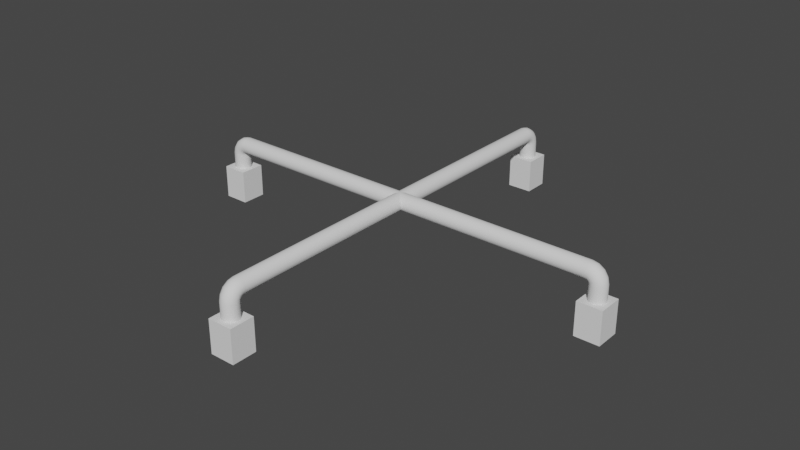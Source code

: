 # Source: Warning_Triangle_Stand.blend  (saved by Blender 3.6.11; exported with 4.5.12 LTS)
import bpy
from mathutils import Matrix  # noqa: F401  (used for matrix-valued properties, if any)

bpy.ops.wm.read_factory_settings(use_empty=True)
scene = bpy.context.scene
scene.name = 'Scene'

# ---- world
world_world = bpy.data.worlds.new('World'); scene.world = world_world
world_world.use_nodes = True; world_world.node_tree.nodes.clear()
_N = world_world.node_tree.nodes; _L = world_world.node_tree.links
n0 = _N.new('ShaderNodeOutputWorld'); n0.name = 'World Output'; n0.location = (300, 300)
n1 = _N.new('ShaderNodeBackground'); n1.name = 'Background'; n1.location = (10, 300)
n1.inputs[0].default_value = (0.05088, 0.05088, 0.05088, 1.0)
_L.new(n1.outputs[0], n0.inputs[0])
n0.is_active_output = True
world_world.color = (0.05088, 0.05088, 0.05088)
world_world.use_sun_shadow = False
world_world.sun_shadow_jitter_overblur = 0.0

# ---- meshes
me_leg = bpy.data.meshes.new('Leg')
me_leg.from_pydata([(-17.67, -1.0, 0.0), (-15.67, -1.0, 0.0), (-17.67, 1.0, 0.0), (-15.67, 1.0, 0.0), (-17.67, -1.0, 2.667), (-15.67, -1.0, 2.667), (-17.67, 1.0, 2.667), (-15.67, 1.0, 2.667), (-16.92, 0.6159, 2.667), (-17.28, 0.2551, 2.667), (-17.33, 5.762e-07, 2.667), (-17.28, -0.2551, 2.667), (-16.92, -0.6159, 2.667), (-16.2, -0.4714, 2.667), (-16.2, 0.4714, 2.667), (-16.41, 0.6159, 2.667), (-17.67, 0.0, 2.667), (-16.67, -1.0, 2.667), (-15.67, 0.0, 2.667), (-16.67, 1.0, 2.667), (-17.67, -0.5, 2.667), (-16.17, -1.0, 2.667), (-15.67, 0.5, 2.667), (-17.17, 1.0, 2.667), (-17.67, 0.5, 2.667), (-17.17, -1.0, 2.667), (-15.67, -0.5, 2.667), (-16.17, 1.0, 2.667), (-4.47e-08, -0.6159, 4.922), (-2.98e-08, -0.4714, 5.138), (-5.96e-08, -0.2551, 5.283), (-5.96e-08, 8.941e-07, 5.333), (-5.215e-08, 0.2551, 5.283), (-3.725e-08, 0.4714, 5.138), (-2.98e-08, 0.6159, 4.922), (0.0, 0.6667, 4.667), (1.49e-08, 0.6159, 4.412), (2.98e-08, 0.4714, 4.195), (5.96e-08, 0.2551, 4.051), (5.96e-08, 3.576e-07, 4.0), (5.215e-08, -0.2551, 4.051), (2.98e-08, -0.4714, 4.195), (4.47e-08, -0.6159, 4.412), (0.0, -0.6667, 4.667), (-15.89, -0.6159, 4.921), (-15.91, -0.4714, 5.136), (-15.93, -0.2551, 5.28), (-15.93, 8.941e-07, 5.33), (-15.93, 0.2551, 5.28), (-15.91, 0.4714, 5.136), (-15.89, 0.6159, 4.921), (-15.87, 0.6667, 4.667), (-15.84, 0.6159, 4.413), (-15.82, 0.4714, 4.198), (-15.81, 0.2551, 4.054), (-15.8, 4.023e-07, 4.003), (-15.81, -0.2551, 4.054), (-15.82, -0.4714, 4.198), (-15.84, -0.6159, 4.413), (-15.87, -0.6667, 4.667), (-16.27, -0.6159, 4.841), (-16.35, -0.4714, 5.041), (-16.41, -0.2551, 5.175), (-16.43, 9.015e-07, 5.222), (-16.41, 0.2551, 5.175), (-16.35, 0.4714, 5.041), (-16.27, 0.6159, 4.841), (-16.17, 0.6667, 4.606), (-16.08, 0.6159, 4.37), (-15.99, 0.4714, 4.17), (-15.94, 0.2551, 4.037), (-15.92, 3.651e-07, 3.99), (-15.94, -0.2551, 4.037), (-15.99, -0.4714, 4.17), (-16.08, -0.6159, 4.37), (-16.17, -0.6667, 4.606), (-16.61, -0.6159, 4.613), (-16.77, -0.4714, 4.766), (-16.87, -0.2551, 4.868), (-16.9, 9.425e-07, 4.904), (-16.87, 0.2551, 4.868), (-16.77, 0.4714, 4.766), (-16.61, 0.6159, 4.613), (-16.43, 0.6667, 4.432), (-16.25, 0.6159, 4.252), (-16.1, 0.4714, 4.099), (-16.0, 0.2551, 3.997), (-15.96, 3.763e-07, 3.961), (-16.0, -0.2551, 3.997), (-16.1, -0.4714, 4.099), (-16.25, -0.6159, 4.252), (-16.43, -0.6667, 4.432), (-16.84, -0.6159, 4.27), (-17.04, -0.4714, 4.353), (-17.17, -0.2551, 4.409), (-17.22, 9.034e-07, 4.428), (-17.17, 0.2551, 4.409), (-17.04, 0.4714, 4.353), (-16.84, 0.6159, 4.27), (-16.61, 0.6667, 4.173), (-16.37, 0.6159, 4.075), (-16.17, 0.4714, 3.992), (-16.04, 0.2551, 3.937), (-15.99, 3.8e-07, 3.918), (-16.04, -0.2551, 3.937), (-16.17, -0.4714, 3.992), (-16.37, -0.6159, 4.075), (-16.61, -0.6667, 4.173), (-16.92, -0.6159, 3.892), (-17.14, -0.4714, 3.913), (-17.28, -0.2551, 3.927), (-17.33, 9.057e-07, 3.932), (-17.28, 0.2551, 3.927), (-17.14, 0.4714, 3.913), (-16.92, 0.6159, 3.892), (-16.67, 0.6667, 3.867), (-16.41, 0.6159, 3.842), (-16.2, 0.4714, 3.82), (-16.05, 0.2551, 3.806), (-16.0, 3.759e-07, 3.801), (-16.05, -0.2551, 3.806), (-16.2, -0.4714, 3.82), (-16.41, -0.6159, 3.842), (-16.67, -0.6667, 3.867), (-17.14, -0.4714, 2.667), (-17.14, 0.4714, 2.667), (-16.67, 0.6667, 2.667), (-16.05, 0.2551, 2.667), (-16.0, 3.874e-07, 2.667), (-16.05, -0.2551, 2.667), (-16.41, -0.6159, 2.667), (-16.67, -0.6667, 2.667)], [], [(0, 2, 3, 1), (23, 6, 125, 8), (1, 3, 7, 22, 18, 26, 5), (2, 0, 4, 20, 16, 24, 6), (3, 2, 6, 23, 19, 27, 7), (0, 1, 5, 21, 17, 25, 4), (131, 12, 25, 17), (130, 131, 17, 21), (129, 13, 5, 26), (127, 128, 18, 22), (128, 129, 26, 18), (22, 7, 14, 127), (15, 14, 7, 27), (126, 15, 27, 19), (8, 126, 19, 23), (9, 125, 6, 24), (10, 9, 24, 16), (11, 10, 16, 20), (20, 4, 124, 11), (12, 124, 4, 25), (21, 5, 13, 130), (28, 44, 59, 43), (29, 45, 44, 28), (30, 46, 45, 29), (31, 47, 46, 30), (32, 48, 47, 31), (33, 49, 48, 32), (34, 50, 49, 33), (35, 51, 50, 34), (36, 52, 51, 35), (37, 53, 52, 36), (38, 54, 53, 37), (39, 55, 54, 38), (40, 56, 55, 39), (41, 57, 56, 40), (42, 58, 57, 41), (43, 59, 58, 42), (44, 60, 75, 59), (45, 61, 60, 44), (46, 62, 61, 45), (47, 63, 62, 46), (48, 64, 63, 47), (49, 65, 64, 48), (50, 66, 65, 49), (51, 67, 66, 50), (52, 68, 67, 51), (53, 69, 68, 52), (54, 70, 69, 53), (55, 71, 70, 54), (56, 72, 71, 55), (57, 73, 72, 56), (58, 74, 73, 57), (59, 75, 74, 58), (60, 76, 91, 75), (61, 77, 76, 60), (62, 78, 77, 61), (63, 79, 78, 62), (64, 80, 79, 63), (65, 81, 80, 64), (66, 82, 81, 65), (67, 83, 82, 66), (68, 84, 83, 67), (69, 85, 84, 68), (70, 86, 85, 69), (71, 87, 86, 70), (72, 88, 87, 71), (73, 89, 88, 72), (74, 90, 89, 73), (75, 91, 90, 74), (76, 92, 107, 91), (77, 93, 92, 76), (78, 94, 93, 77), (79, 95, 94, 78), (80, 96, 95, 79), (81, 97, 96, 80), (82, 98, 97, 81), (83, 99, 98, 82), (84, 100, 99, 83), (85, 101, 100, 84), (86, 102, 101, 85), (87, 103, 102, 86), (88, 104, 103, 87), (89, 105, 104, 88), (90, 106, 105, 89), (91, 107, 106, 90), (92, 108, 123, 107), (93, 109, 108, 92), (94, 110, 109, 93), (95, 111, 110, 94), (96, 112, 111, 95), (97, 113, 112, 96), (98, 114, 113, 97), (99, 115, 114, 98), (100, 116, 115, 99), (101, 117, 116, 100), (102, 118, 117, 101), (103, 119, 118, 102), (104, 120, 119, 103), (105, 121, 120, 104), (106, 122, 121, 105), (107, 123, 122, 106), (108, 12, 131, 123), (109, 124, 12, 108), (110, 11, 124, 109), (111, 10, 11, 110), (112, 9, 10, 111), (113, 125, 9, 112), (114, 8, 125, 113), (115, 126, 8, 114), (116, 15, 126, 115), (117, 14, 15, 116), (118, 127, 14, 117), (119, 128, 127, 118), (120, 129, 128, 119), (121, 13, 129, 120), (122, 130, 13, 121), (123, 131, 130, 122)])
me_leg.polygons.foreach_set('use_smooth', [0, 0, 0, 0, 0, 0, 0, 0, 0, 0, 0, 0, 0, 0, 0, 0, 0, 0, 0, 0, 0, 1, 1, 1, 1, 1, 1, 1, 1, 1, 1, 1, 1, 1, 1, 1, 1, 1, 1, 1, 1, 1, 1, 1, 1, 1, 1, 1, 1, 1, 1, 1, 1, 1, 1, 1, 1, 1, 1, 1, 1, 1, 1, 1, 1, 1, 1, 1, 1, 1, 1, 1, 1, 1, 1, 1, 1, 1, 1, 1, 1, 1, 1, 1, 1, 1, 1, 1, 1, 1, 1, 1, 1, 1, 1, 1, 1, 1, 1, 1, 1, 1, 1, 1, 1, 1, 1, 1, 1, 1, 1, 1, 1, 1, 1, 1, 1])
_k = set([(0, 1), (0, 2), (0, 4), (1, 3), (1, 5), (2, 3), (2, 6), (3, 7), (4, 20), (4, 25), (5, 21), (5, 26), (6, 23), (6, 24), (7, 22), (7, 27), (16, 20), (16, 24), (17, 21), (17, 25), (18, 22), (18, 26), (19, 23), (19, 27)])
me_leg.attributes.new('sharp_edge', 'BOOLEAN', 'EDGE').data.foreach_set('value', [ (min(e.vertices), max(e.vertices)) in _k for e in me_leg.edges])
_uv = me_leg.uv_layers.new(name='UVMap')
_uv.uv.foreach_set('vector', [0.6214, 0.2467, 0.6214, 0.3623, 0.5059, 0.3623, 0.5059, 0.2467, 0.5348, 0.2467, 0.5059, 0.2467, 0.5365, 0.2161, 0.549, 0.2245, 0.5059, 0.4624, 0.3902, 0.4624, 0.3902, 0.3084, 0.4192, 0.3084, 0.4481, 0.3084, 0.477, 0.3084, 0.5059, 0.3084, 0.5059, 0.616, 0.3902, 0.616, 0.3902, 0.4624, 0.4192, 0.4624, 0.4481, 0.4624, 0.477, 0.4624, 0.5059, 0.4624, 0.5059, 0.1542, 0.3902, 0.1542, 0.3902, 1.379e-08, 0.4192, 1.379e-08, 0.4481, 1.379e-08, 0.477, 0.0, 0.5059, 0.0, 0.5059, 0.3084, 0.3902, 0.3084, 0.3902, 0.1542, 0.4192, 0.1542, 0.4481, 0.1542, 0.477, 0.1542, 0.5059, 0.1542, 0.5637, 0.1503, 0.549, 0.1532, 0.5348, 0.131, 0.5637, 0.131, 0.5785, 0.1532, 0.5637, 0.1503, 0.5637, 0.131, 0.5926, 0.131, 0.5993, 0.1741, 0.591, 0.1616, 0.6215, 0.131, 0.6215, 0.1599, 0.5993, 0.2036, 0.6022, 0.1888, 0.6215, 0.1888, 0.6215, 0.2177, 0.6022, 0.1888, 0.5993, 0.1741, 0.6215, 0.1599, 0.6215, 0.1888, 0.6215, 0.2177, 0.6215, 0.2467, 0.591, 0.2161, 0.5993, 0.2036, 0.5785, 0.2245, 0.591, 0.2161, 0.6215, 0.2467, 0.5926, 0.2467, 0.5637, 0.2274, 0.5785, 0.2245, 0.5926, 0.2467, 0.5637, 0.2467, 0.549, 0.2245, 0.5637, 0.2274, 0.5637, 0.2467, 0.5348, 0.2467, 0.5281, 0.2036, 0.5365, 0.2161, 0.5059, 0.2467, 0.5059, 0.2177, 0.5252, 0.1888, 0.5281, 0.2036, 0.5059, 0.2177, 0.5059, 0.1888, 0.5281, 0.1741, 0.5252, 0.1888, 0.5059, 0.1888, 0.5059, 0.1599, 0.5059, 0.1599, 0.5059, 0.131, 0.5365, 0.1616, 0.5281, 0.1741, 0.549, 0.1532, 0.5365, 0.1616, 0.5059, 0.131, 0.5348, 0.131, 0.5926, 0.131, 0.6215, 0.131, 0.591, 0.1616, 0.5785, 0.1532, 0.04182, 0.001174, 0.1281, 0.916, 0.1133, 0.9159, 0.02714, 0.00256, 0.05427, 1.212e-08, 0.1406, 0.9161, 0.1281, 0.916, 0.04182, 0.001174, 0.2937, 6.176e-05, 0.2937, 0.9208, 0.2812, 0.9201, 0.2812, 0.0002377, 0.3085, 3.705e-08, 0.3085, 0.921, 0.2937, 0.9208, 0.2937, 6.176e-05, 0.3232, 6.189e-05, 0.3232, 0.9208, 0.3085, 0.921, 0.3085, 3.705e-08, 0.3357, 0.0002379, 0.3357, 0.9201, 0.3232, 0.9208, 0.3232, 6.189e-05, 0.2394, 0.001174, 0.1531, 0.916, 0.1406, 0.9161, 0.2269, 4.901e-08, 0.2541, 0.00256, 0.1679, 0.9159, 0.1531, 0.916, 0.2394, 0.001174, 0.2688, 0.003947, 0.1826, 0.9159, 0.1679, 0.9159, 0.2541, 0.00256, 0.2812, 0.005123, 0.1951, 0.9158, 0.1826, 0.9159, 0.2688, 0.003947, 0.3482, 0.0004061, 0.3482, 0.9133, 0.3357, 0.9137, 0.3357, 4.187e-07, 0.363, 0.0005485, 0.363, 0.9131, 0.3482, 0.9133, 0.3482, 0.0004061, 0.3777, 0.0004059, 0.3777, 0.9133, 0.363, 0.9131, 0.363, 0.0005485, 0.3902, -1.034e-08, 0.3902, 0.9137, 0.3777, 0.9133, 0.3777, 0.0004059, 0.01245, 0.003947, 0.09859, 0.9159, 0.08609, 0.9158, -7.725e-09, 0.005123, 0.02714, 0.00256, 0.1133, 0.9159, 0.09859, 0.9159, 0.01245, 0.003947, 0.1281, 0.916, 0.1256, 0.9382, 0.1115, 0.9339, 0.1133, 0.9159, 0.1406, 0.9161, 0.1376, 0.9419, 0.1256, 0.9382, 0.1281, 0.916, 0.2937, 0.9208, 0.2937, 0.9488, 0.2812, 0.9457, 0.2812, 0.9201, 0.3085, 0.921, 0.3085, 0.9498, 0.2937, 0.9488, 0.2937, 0.9208, 0.3232, 0.9208, 0.3232, 0.9488, 0.3085, 0.9498, 0.3085, 0.921, 0.3357, 0.9201, 0.3357, 0.9457, 0.3232, 0.9488, 0.3232, 0.9208, 0.1531, 0.916, 0.1556, 0.9382, 0.1437, 0.9419, 0.1406, 0.9161, 0.1679, 0.9159, 0.1697, 0.9339, 0.1556, 0.9382, 0.1531, 0.916, 0.1826, 0.9159, 0.1838, 0.9296, 0.1697, 0.9339, 0.1679, 0.9159, 0.1951, 0.9158, 0.1958, 0.9259, 0.1838, 0.9296, 0.1826, 0.9159, 0.3482, 0.9133, 0.3482, 0.9209, 0.3357, 0.9237, 0.3357, 0.9137, 0.363, 0.9131, 0.363, 0.9199, 0.3482, 0.9209, 0.3482, 0.9133, 0.3777, 0.9133, 0.3777, 0.9209, 0.363, 0.9199, 0.363, 0.9131, 0.3902, 0.9137, 0.3902, 0.9237, 0.3777, 0.9209, 0.3777, 0.9133, 0.09859, 0.9159, 0.0974, 0.9296, 0.08545, 0.9259, 0.08609, 0.9158, 0.1133, 0.9159, 0.1115, 0.9339, 0.0974, 0.9296, 0.09859, 0.9159, 0.1256, 0.9382, 0.1143, 0.9592, 0.1029, 0.9498, 0.1115, 0.9339, 0.1376, 0.9419, 0.1239, 0.9672, 0.1143, 0.9592, 0.1256, 0.9382, 0.2937, 0.9488, 0.2937, 0.9757, 0.2812, 0.9699, 0.2812, 0.9457, 0.3085, 0.9498, 0.3085, 0.9777, 0.2937, 0.9757, 0.2937, 0.9488, 0.3232, 0.9488, 0.3232, 0.9757, 0.3085, 0.9777, 0.3085, 0.9498, 0.3357, 0.9457, 0.3357, 0.9699, 0.3232, 0.9757, 0.3232, 0.9488, 0.1556, 0.9382, 0.1669, 0.9592, 0.1573, 0.9672, 0.1437, 0.9419, 0.1697, 0.9339, 0.1783, 0.9498, 0.1669, 0.9592, 0.1556, 0.9382, 0.1838, 0.9296, 0.1896, 0.9404, 0.1783, 0.9498, 0.1697, 0.9339, 0.1958, 0.9259, 0.1993, 0.9324, 0.1896, 0.9404, 0.1838, 0.9296, 0.3482, 0.9209, 0.3482, 0.9244, 0.3357, 0.93, 0.3357, 0.9237, 0.363, 0.9199, 0.363, 0.9225, 0.3482, 0.9244, 0.3482, 0.9209, 0.3777, 0.9209, 0.3777, 0.9244, 0.363, 0.9225, 0.363, 0.9199, 0.3902, 0.9237, 0.3902, 0.93, 0.3777, 0.9244, 0.3777, 0.9209, 0.0974, 0.9296, 0.09157, 0.9404, 0.08193, 0.9324, 0.08545, 0.9259, 0.1115, 0.9339, 0.1029, 0.9498, 0.09157, 0.9404, 0.0974, 0.9296, 0.1143, 0.9592, 0.09583, 0.9742, 0.08893, 0.9612, 0.1029, 0.9498, 0.1239, 0.9672, 0.1017, 0.9853, 0.09583, 0.9742, 0.1143, 0.9592, 0.5184, 0.001888, 0.5184, 0.02988, 0.5059, 0.0324, 0.5059, 0.007264, 0.5332, 0.0, 0.5332, 0.029, 0.5184, 0.02988, 0.5184, 0.001888, 0.5479, 0.001888, 0.5479, 0.02988, 0.5332, 0.029, 0.5332, 0.0, 0.5604, 0.007264, 0.5604, 0.0324, 0.5479, 0.02988, 0.5479, 0.001888, 0.1669, 0.9592, 0.1854, 0.9742, 0.1795, 0.9853, 0.1573, 0.9672, 0.1783, 0.9498, 0.1923, 0.9612, 0.1854, 0.9742, 0.1669, 0.9592, 0.1896, 0.9404, 0.1992, 0.9481, 0.1923, 0.9612, 0.1783, 0.9498, 0.1993, 0.9324, 0.205, 0.9371, 0.1992, 0.9481, 0.1896, 0.9404, 0.5184, 0.3679, 0.5184, 0.3715, 0.5059, 0.3687, 0.5059, 0.3623, 0.5332, 0.3699, 0.5332, 0.3725, 0.5184, 0.3715, 0.5184, 0.3679, 0.5479, 0.3679, 0.5479, 0.3715, 0.5332, 0.3725, 0.5332, 0.3699, 0.5604, 0.3623, 0.5604, 0.3687, 0.5479, 0.3715, 0.5479, 0.3679, 0.09157, 0.9404, 0.08203, 0.9481, 0.07618, 0.9371, 0.08193, 0.9324, 0.1029, 0.9498, 0.08893, 0.9612, 0.08203, 0.9481, 0.09157, 0.9404, 0.09583, 0.9742, 0.07446, 0.9808, 0.07164, 0.9663, 0.08893, 0.9612, 0.1017, 0.9853, 0.07685, 0.9931, 0.07446, 0.9808, 0.09583, 0.9742, 0.5184, 0.02988, 0.5184, 0.05814, 0.5059, 0.05824, 0.5059, 0.0324, 0.5332, 0.029, 0.5332, 0.05811, 0.5184, 0.05814, 0.5184, 0.02988, 0.5479, 0.02988, 0.5479, 0.05814, 0.5332, 0.05811, 0.5332, 0.029, 0.5604, 0.0324, 0.5604, 0.05824, 0.5479, 0.05814, 0.5479, 0.02988, 0.1854, 0.9742, 0.2067, 0.9808, 0.2044, 0.9931, 0.1795, 0.9853, 0.1923, 0.9612, 0.2096, 0.9663, 0.2067, 0.9808, 0.1854, 0.9742, 0.1992, 0.9481, 0.2124, 0.9519, 0.2096, 0.9663, 0.1923, 0.9612, 0.205, 0.9371, 0.2148, 0.9396, 0.2124, 0.9519, 0.1992, 0.9481, 0.5184, 0.3715, 0.5184, 0.3791, 0.5059, 0.3787, 0.5059, 0.3687, 0.5332, 0.3725, 0.5332, 0.3792, 0.5184, 0.3791, 0.5184, 0.3715, 0.5479, 0.3715, 0.5479, 0.3791, 0.5332, 0.3792, 0.5332, 0.3725, 0.5604, 0.3687, 0.5604, 0.3787, 0.5479, 0.3791, 0.5479, 0.3715, 0.08203, 0.9481, 0.06882, 0.9519, 0.06643, 0.9396, 0.07618, 0.9371, 0.08893, 0.9612, 0.07164, 0.9663, 0.06882, 0.9519, 0.08203, 0.9481, 0.07446, 0.9808, 0.003946, 0.9875, 0.00256, 0.9729, 0.07164, 0.9663, 0.07685, 0.9931, 0.005123, 1.0, 0.003946, 0.9875, 0.07446, 0.9808, 0.5184, 0.05814, 0.5184, 0.1308, 0.5059, 0.13, 0.5059, 0.05824, 0.5332, 0.05811, 0.5332, 0.131, 0.5184, 0.1308, 0.5184, 0.05814, 0.5479, 0.05814, 0.5479, 0.1308, 0.5332, 0.131, 0.5332, 0.05811, 0.5604, 0.05824, 0.5604, 0.13, 0.5479, 0.1308, 0.5479, 0.05814, 0.2067, 0.9808, 0.2773, 0.9875, 0.2761, 1.0, 0.2044, 0.9931, 0.2096, 0.9663, 0.2786, 0.9729, 0.2773, 0.9875, 0.2067, 0.9808, 0.2124, 0.9519, 0.28, 0.9582, 0.2786, 0.9729, 0.2096, 0.9663, 0.2148, 0.9396, 0.2812, 0.9457, 0.28, 0.9582, 0.2124, 0.9519, 0.5184, 0.3791, 0.5184, 0.4449, 0.5059, 0.4453, 0.5059, 0.3787, 0.5332, 0.3792, 0.5332, 0.4448, 0.5184, 0.4449, 0.5184, 0.3791, 0.5479, 0.3791, 0.5479, 0.4449, 0.5332, 0.4448, 0.5332, 0.3792, 0.5604, 0.3787, 0.5604, 0.4453, 0.5479, 0.4449, 0.5479, 0.3791, 0.06882, 0.9519, 0.001174, 0.9582, 5.624e-08, 0.9457, 0.06643, 0.9396, 0.07164, 0.9663, 0.00256, 0.9729, 0.001174, 0.9582, 0.06882, 0.9519])
me_leg.update()

# ---- objects
ob_leg__x = bpy.data.objects.new('Leg (X)', me_leg)
ob_leg__z = bpy.data.objects.new('Leg (Z)', me_leg)

# ---- transforms, parenting, visibility, modifiers, constraints
ob_leg__x.location = (0.0, 0.0, 0.0)
ob_leg__x.scale = (0.03, 0.03, 0.03)
_m = ob_leg__x.modifiers.new('Mirror', 'MIRROR')
ob_leg__z.location = (0.0, 0.0, 0.0)
ob_leg__z.rotation_euler = (0.0, -0.0, 1.571)
ob_leg__z.scale = (0.03, 0.03, 0.03)
_m = ob_leg__z.modifiers.new('Mirror', 'MIRROR')

# ---- collection membership
scene.collection.objects.link(ob_leg__x)
scene.collection.objects.link(ob_leg__z)

# ---- scene / render settings (as saved in the file)
scene.frame_start = 1; scene.frame_end = 250; scene.frame_set(1)
scene.render.engine = 'BLENDER_EEVEE_NEXT'
scene.cycles.sampling_pattern = 'TABULATED_SOBOL'
scene.view_settings.view_transform = 'Filmic'
bpy.context.view_layer.update()

# ---- added for rendering (the .blend has no active camera and no usable light): camera, sun
cam_auto = bpy.data.cameras.new('AutoCamera')
cam_auto.lens = 50.0
cam_auto.sensor_width = 36.0
cam_auto.clip_end = 1000.0
ob_auto_camera = bpy.data.objects.new('AutoCamera', cam_auto)
scene.collection.objects.link(ob_auto_camera)
ob_auto_camera.location = (1.39485, -1.67382, 1.19588)
ob_auto_camera.rotation_euler = (1.09748, -7.21219e-08, 0.694738)
scene.camera = ob_auto_camera
light_auto_sun = bpy.data.lights.new('AutoSun', 'SUN')
light_auto_sun.energy = 3.0
light_auto_sun.angle = 0.0523599
ob_auto_sun = bpy.data.objects.new('AutoSun', light_auto_sun)
scene.collection.objects.link(ob_auto_sun)
ob_auto_sun.rotation_euler = (0.872665, 0.174533, 0.523599)
bpy.context.view_layer.update()
